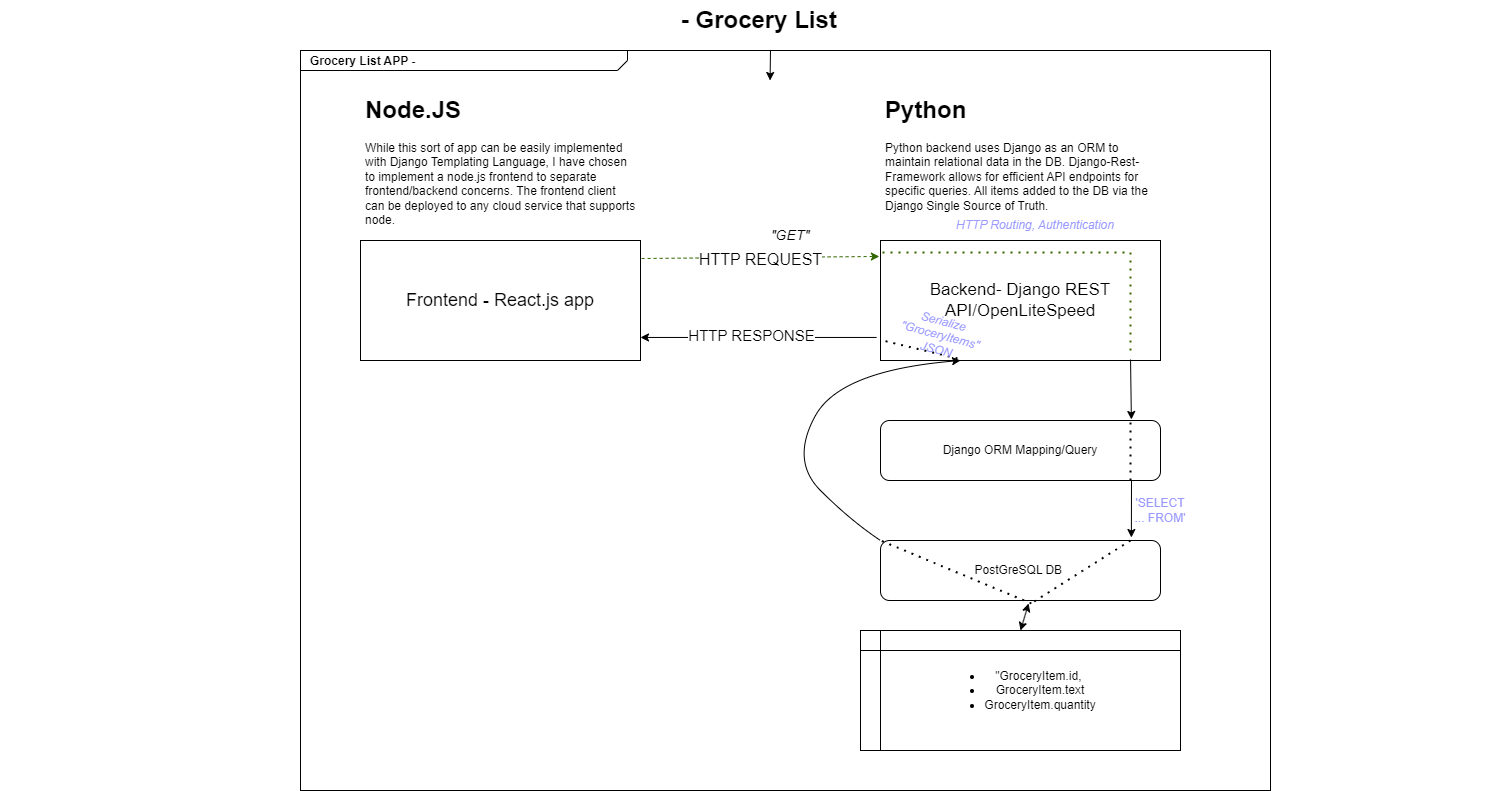

The diagram above was exported from draw.io. Its source (the exported page's mxGraphModel, read from the mxfile embedded in the PNG):
<mxGraphModel dx="2049" dy="1296" grid="1" gridSize="10" guides="1" tooltips="1" connect="1" arrows="1" fold="1" page="1" pageScale="1.5" pageWidth="1169" pageHeight="826" background="none" math="0" shadow="0">
  <root>
    <mxCell id="0" style=";html=1;" />
    <mxCell id="1" style=";html=1;" parent="0" />
    <mxCell id="DqEriNJ4m5XNIN-2s0aD-32" style="edgeStyle=orthogonalEdgeStyle;rounded=0;orthogonalLoop=1;jettySize=auto;html=1;" edge="1" parent="1">
      <mxGeometry relative="1" as="geometry">
        <mxPoint x="929.5714285714289" y="200" as="targetPoint" />
        <mxPoint x="930" y="170" as="sourcePoint" />
      </mxGeometry>
    </mxCell>
    <mxCell id="1672d66443f91eb5-1" value="&lt;p style=&quot;margin: 0px ; margin-top: 4px ; margin-left: 10px ; text-align: left&quot;&gt;&lt;b&gt;Grocery List APP -&amp;nbsp;&lt;/b&gt;&lt;/p&gt;" style="html=1;strokeWidth=1;shape=mxgraph.sysml.package;html=1;overflow=fill;whiteSpace=wrap;fillColor=none;gradientColor=none;fontSize=12;align=center;labelX=327.64;" parent="1" vertex="1">
      <mxGeometry x="460" y="170" width="970" height="740" as="geometry" />
    </mxCell>
    <mxCell id="1672d66443f91eb5-23" value="&amp;nbsp;- Grocery List" style="text;strokeColor=none;fillColor=none;html=1;fontSize=24;fontStyle=1;verticalAlign=middle;align=center;" parent="1" vertex="1">
      <mxGeometry x="160" y="120" width="1510" height="40" as="geometry" />
    </mxCell>
    <mxCell id="DqEriNJ4m5XNIN-2s0aD-1" value="&lt;font style=&quot;font-size: 17px;&quot;&gt;Backend- Django REST API/OpenLiteSpeed&lt;br&gt;&lt;/font&gt;" style="rounded=0;whiteSpace=wrap;html=1;" vertex="1" parent="1">
      <mxGeometry x="1040" y="360" width="280" height="120" as="geometry" />
    </mxCell>
    <mxCell id="DqEriNJ4m5XNIN-2s0aD-2" value="&lt;font style=&quot;font-size: 18px;&quot;&gt;Frontend - React.js app&lt;/font&gt;" style="rounded=0;whiteSpace=wrap;html=1;" vertex="1" parent="1">
      <mxGeometry x="520" y="360" width="280" height="120" as="geometry" />
    </mxCell>
    <mxCell id="DqEriNJ4m5XNIN-2s0aD-4" value="" style="endArrow=classic;html=1;rounded=0;entryX=0.896;entryY=-0.017;entryDx=0;entryDy=0;exitX=0.893;exitY=0.992;exitDx=0;exitDy=0;exitPerimeter=0;entryPerimeter=0;" edge="1" parent="1" source="DqEriNJ4m5XNIN-2s0aD-1" target="DqEriNJ4m5XNIN-2s0aD-5">
      <mxGeometry width="50" height="50" relative="1" as="geometry">
        <mxPoint x="1030" y="370" as="sourcePoint" />
        <mxPoint x="750" y="560" as="targetPoint" />
      </mxGeometry>
    </mxCell>
    <mxCell id="DqEriNJ4m5XNIN-2s0aD-5" value="Django ORM Mapping/Query" style="rounded=1;whiteSpace=wrap;html=1;" vertex="1" parent="1">
      <mxGeometry x="1040" y="540" width="280" height="60" as="geometry" />
    </mxCell>
    <mxCell id="DqEriNJ4m5XNIN-2s0aD-6" value="PostGreSQL DB&amp;nbsp;" style="rounded=1;whiteSpace=wrap;html=1;" vertex="1" parent="1">
      <mxGeometry x="1040" y="660" width="280" height="60" as="geometry" />
    </mxCell>
    <mxCell id="DqEriNJ4m5XNIN-2s0aD-10" value="" style="endArrow=none;dashed=1;html=1;dashPattern=1 3;strokeWidth=2;rounded=0;entryX=-0.011;entryY=0.1;entryDx=0;entryDy=0;entryPerimeter=0;strokeColor=#336600;" edge="1" parent="1" target="DqEriNJ4m5XNIN-2s0aD-1">
      <mxGeometry width="50" height="50" relative="1" as="geometry">
        <mxPoint x="1290" y="470" as="sourcePoint" />
        <mxPoint x="750" y="560" as="targetPoint" />
        <Array as="points">
          <mxPoint x="1290" y="372" />
        </Array>
      </mxGeometry>
    </mxCell>
    <mxCell id="DqEriNJ4m5XNIN-2s0aD-11" value="" style="endArrow=classic;html=1;rounded=0;entryX=0.896;entryY=-0.05;entryDx=0;entryDy=0;entryPerimeter=0;" edge="1" parent="1" target="DqEriNJ4m5XNIN-2s0aD-6">
      <mxGeometry width="50" height="50" relative="1" as="geometry">
        <mxPoint x="1291" y="600" as="sourcePoint" />
        <mxPoint x="750" y="560" as="targetPoint" />
      </mxGeometry>
    </mxCell>
    <mxCell id="DqEriNJ4m5XNIN-2s0aD-14" value="" style="endArrow=none;dashed=1;html=1;dashPattern=1 3;strokeWidth=2;rounded=0;entryX=0.543;entryY=1.033;entryDx=0;entryDy=0;entryPerimeter=0;" edge="1" parent="1" target="DqEriNJ4m5XNIN-2s0aD-6">
      <mxGeometry width="50" height="50" relative="1" as="geometry">
        <mxPoint x="1290" y="660" as="sourcePoint" />
        <mxPoint x="1290" y="720" as="targetPoint" />
      </mxGeometry>
    </mxCell>
    <mxCell id="DqEriNJ4m5XNIN-2s0aD-15" value="&lt;ul&gt;&lt;li&gt;&quot;GroceryItem.id,&amp;nbsp;&lt;/li&gt;&lt;li&gt;GroceryItem.text&lt;/li&gt;&lt;li&gt;GroceryItem.quantity&lt;/li&gt;&lt;/ul&gt;" style="shape=internalStorage;whiteSpace=wrap;html=1;backgroundOutline=1;" vertex="1" parent="1">
      <mxGeometry x="1020" y="750" width="320" height="120" as="geometry" />
    </mxCell>
    <mxCell id="DqEriNJ4m5XNIN-2s0aD-16" value="" style="endArrow=none;dashed=1;html=1;dashPattern=1 3;strokeWidth=2;rounded=0;entryX=0.893;entryY=-0.05;entryDx=0;entryDy=0;entryPerimeter=0;" edge="1" parent="1" target="DqEriNJ4m5XNIN-2s0aD-5">
      <mxGeometry width="50" height="50" relative="1" as="geometry">
        <mxPoint x="1290" y="600" as="sourcePoint" />
        <mxPoint x="750" y="560" as="targetPoint" />
      </mxGeometry>
    </mxCell>
    <mxCell id="DqEriNJ4m5XNIN-2s0aD-17" value="" style="endArrow=classic;startArrow=classic;html=1;rounded=0;entryX=0.529;entryY=1.05;entryDx=0;entryDy=0;entryPerimeter=0;exitX=0.5;exitY=0;exitDx=0;exitDy=0;" edge="1" parent="1" source="DqEriNJ4m5XNIN-2s0aD-15" target="DqEriNJ4m5XNIN-2s0aD-6">
      <mxGeometry width="50" height="50" relative="1" as="geometry">
        <mxPoint x="700" y="610" as="sourcePoint" />
        <mxPoint x="750" y="560" as="targetPoint" />
      </mxGeometry>
    </mxCell>
    <mxCell id="DqEriNJ4m5XNIN-2s0aD-20" value="" style="curved=1;endArrow=classic;html=1;rounded=0;exitX=0;exitY=0;exitDx=0;exitDy=0;" edge="1" parent="1" source="DqEriNJ4m5XNIN-2s0aD-6">
      <mxGeometry width="50" height="50" relative="1" as="geometry">
        <mxPoint x="700" y="610" as="sourcePoint" />
        <mxPoint x="1120" y="480" as="targetPoint" />
        <Array as="points">
          <mxPoint x="1010" y="640" />
          <mxPoint x="950" y="580" />
          <mxPoint x="1000" y="490" />
        </Array>
      </mxGeometry>
    </mxCell>
    <mxCell id="DqEriNJ4m5XNIN-2s0aD-21" value="" style="endArrow=classic;html=1;rounded=0;entryX=1;entryY=0.808;entryDx=0;entryDy=0;exitX=-0.014;exitY=0.808;exitDx=0;exitDy=0;exitPerimeter=0;entryPerimeter=0;" edge="1" parent="1" source="DqEriNJ4m5XNIN-2s0aD-1" target="DqEriNJ4m5XNIN-2s0aD-2">
      <mxGeometry width="50" height="50" relative="1" as="geometry">
        <mxPoint x="700" y="610" as="sourcePoint" />
        <mxPoint x="750" y="560" as="targetPoint" />
      </mxGeometry>
    </mxCell>
    <mxCell id="DqEriNJ4m5XNIN-2s0aD-22" value="&lt;font style=&quot;font-size: 15px;&quot;&gt;HTTP RESPONSE&lt;/font&gt;" style="edgeLabel;html=1;align=center;verticalAlign=middle;resizable=0;points=[];" vertex="1" connectable="0" parent="DqEriNJ4m5XNIN-2s0aD-21">
      <mxGeometry x="0.0596" y="-3" relative="1" as="geometry">
        <mxPoint as="offset" />
      </mxGeometry>
    </mxCell>
    <mxCell id="DqEriNJ4m5XNIN-2s0aD-23" value="" style="endArrow=classic;html=1;rounded=0;entryX=-0.004;entryY=0.133;entryDx=0;entryDy=0;entryPerimeter=0;exitX=1.004;exitY=0.15;exitDx=0;exitDy=0;exitPerimeter=0;strokeColor=#336600;dashed=1;" edge="1" parent="1" source="DqEriNJ4m5XNIN-2s0aD-2" target="DqEriNJ4m5XNIN-2s0aD-1">
      <mxGeometry width="50" height="50" relative="1" as="geometry">
        <mxPoint x="700" y="610" as="sourcePoint" />
        <mxPoint x="750" y="560" as="targetPoint" />
      </mxGeometry>
    </mxCell>
    <mxCell id="DqEriNJ4m5XNIN-2s0aD-24" value="&lt;font style=&quot;font-size: 16px;&quot;&gt;HTTP REQUEST&lt;/font&gt;" style="edgeLabel;html=1;align=center;verticalAlign=middle;resizable=0;points=[];" vertex="1" connectable="0" parent="DqEriNJ4m5XNIN-2s0aD-23">
      <mxGeometry x="-0.0001" y="-1" relative="1" as="geometry">
        <mxPoint as="offset" />
      </mxGeometry>
    </mxCell>
    <mxCell id="DqEriNJ4m5XNIN-2s0aD-25" value="&lt;font style=&quot;font-size: 14px;&quot;&gt;&lt;i&gt;&quot;GET&quot;&lt;/i&gt;&lt;/font&gt;" style="text;html=1;strokeColor=none;fillColor=none;align=center;verticalAlign=middle;whiteSpace=wrap;rounded=0;" vertex="1" parent="1">
      <mxGeometry x="920" y="340" width="60" height="30" as="geometry" />
    </mxCell>
    <mxCell id="DqEriNJ4m5XNIN-2s0aD-26" value="" style="endArrow=none;dashed=1;html=1;dashPattern=1 3;strokeWidth=2;rounded=0;entryX=0;entryY=0;entryDx=0;entryDy=0;exitX=0.539;exitY=1.05;exitDx=0;exitDy=0;exitPerimeter=0;" edge="1" parent="1" source="DqEriNJ4m5XNIN-2s0aD-6" target="DqEriNJ4m5XNIN-2s0aD-6">
      <mxGeometry width="50" height="50" relative="1" as="geometry">
        <mxPoint x="700" y="610" as="sourcePoint" />
        <mxPoint x="750" y="560" as="targetPoint" />
      </mxGeometry>
    </mxCell>
    <mxCell id="DqEriNJ4m5XNIN-2s0aD-27" value="&lt;i&gt;&lt;font color=&quot;#9999ff&quot;&gt;HTTP Routing, Authentication&lt;/font&gt;&lt;/i&gt;" style="text;html=1;strokeColor=none;fillColor=none;align=center;verticalAlign=middle;whiteSpace=wrap;rounded=0;" vertex="1" parent="1">
      <mxGeometry x="1110" y="330" width="170" height="30" as="geometry" />
    </mxCell>
    <mxCell id="DqEriNJ4m5XNIN-2s0aD-28" value="&lt;font color=&quot;#9999ff&quot;&gt;'SELECT ... FROM'&lt;/font&gt;" style="text;html=1;strokeColor=none;fillColor=none;align=center;verticalAlign=middle;whiteSpace=wrap;rounded=0;" vertex="1" parent="1">
      <mxGeometry x="1290" y="600" width="60" height="60" as="geometry" />
    </mxCell>
    <mxCell id="DqEriNJ4m5XNIN-2s0aD-29" value="" style="endArrow=none;dashed=1;html=1;dashPattern=1 3;strokeWidth=2;rounded=0;entryX=0.007;entryY=0.833;entryDx=0;entryDy=0;entryPerimeter=0;exitX=0.275;exitY=0.983;exitDx=0;exitDy=0;exitPerimeter=0;" edge="1" parent="1" source="DqEriNJ4m5XNIN-2s0aD-1" target="DqEriNJ4m5XNIN-2s0aD-1">
      <mxGeometry width="50" height="50" relative="1" as="geometry">
        <mxPoint x="700" y="610" as="sourcePoint" />
        <mxPoint x="750" y="560" as="targetPoint" />
      </mxGeometry>
    </mxCell>
    <mxCell id="DqEriNJ4m5XNIN-2s0aD-30" value="&lt;font color=&quot;#9999ff&quot; size=&quot;1&quot; style=&quot;&quot;&gt;&lt;i style=&quot;font-size: 12px;&quot;&gt;Serialize &quot;GroceryItems&quot; JSON&lt;/i&gt;&lt;/font&gt;" style="text;html=1;strokeColor=none;fillColor=none;align=center;verticalAlign=middle;whiteSpace=wrap;rounded=0;rotation=15;" vertex="1" parent="1">
      <mxGeometry x="1070" y="440" width="60" height="30" as="geometry" />
    </mxCell>
    <mxCell id="DqEriNJ4m5XNIN-2s0aD-31" value="&lt;h1&gt;Node.JS&lt;/h1&gt;&lt;p&gt;While this sort of app can be easily implemented with Django Templating Language, I have chosen to implement a node.js frontend to separate frontend/backend concerns. The frontend client can be deployed to any cloud service that supports node.&lt;/p&gt;" style="text;html=1;strokeColor=none;fillColor=none;spacing=5;spacingTop=-20;whiteSpace=wrap;overflow=hidden;rounded=0;" vertex="1" parent="1">
      <mxGeometry x="520" y="210" width="280" height="140" as="geometry" />
    </mxCell>
    <mxCell id="DqEriNJ4m5XNIN-2s0aD-33" value="&lt;h1&gt;Python&lt;/h1&gt;&lt;p&gt;Python backend uses Django as an ORM to maintain relational data in the DB. Django-Rest-Framework allows for efficient API endpoints for specific queries. All items added to the DB via the Django Single Source of Truth.&amp;nbsp;&lt;/p&gt;" style="text;html=1;strokeColor=none;fillColor=none;spacing=5;spacingTop=-20;whiteSpace=wrap;overflow=hidden;rounded=0;" vertex="1" parent="1">
      <mxGeometry x="1040" y="210" width="280" height="130" as="geometry" />
    </mxCell>
  </root>
</mxGraphModel>